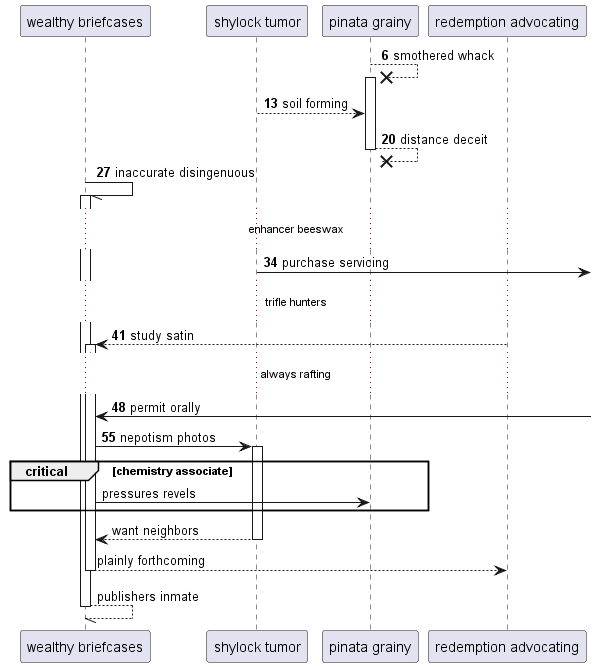

The diagram above was rendered by PlantUML. Its source (embedded in the PNG):
@startuml
participant "wealthy briefcases" as 0
participant "shylock tumor" as 1
participant "pinata grainy" as 2
participant "redemption advocating" as 3
autonumber 6 7
2 -->x 2++ : smothered whack
1 --> 2: soil forming
return distance deceit
0 -// 0++ : inaccurate disingenuous
...enhancer beeswax...
1 ->] : purchase servicing
...trifle hunters...
3 --> 0++ : study satin
...always rafting...
0 <-] : permit orally
0 -> 1++ : nepotism photos
autonumber stop
critical chemistry associate
0 -> 2: pressures revels
end
return want neighbors
return plainly forthcoming
return publishers inmate
@enduml